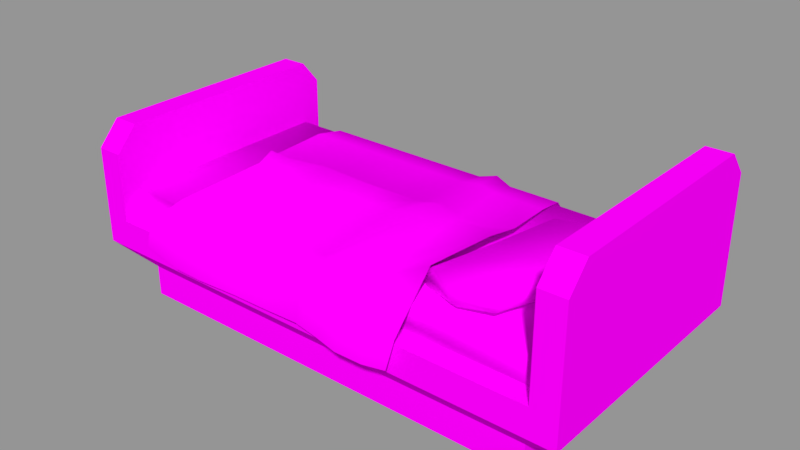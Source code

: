 # Source: bed.blend  (saved by Blender 2.78.0; exported with 4.5.12 LTS)
import bpy
from mathutils import Matrix  # noqa: F401  (used for matrix-valued properties, if any)

bpy.ops.wm.read_factory_settings(use_empty=True)
scene = bpy.context.scene
scene.name = 'Scene'

# ---- collections
col_collection_1 = bpy.data.collections.new('Collection 1'); scene.collection.children.link(col_collection_1)

# ---- images (referenced by path relative to the original .blend; pixels are not part of the script)
import os
ASSET_DIR = os.environ.get("B2B_ASSET_DIR", "")  # directory of the original .blend (textures are referenced by path, not embedded)
HERE = os.path.dirname(os.path.abspath(__file__))  # packed textures are extracted next to this script under _unpacked/

def load_image(name, relpath, width, height, colorspace="sRGB"):
    """Load a texture the original file referenced (path relative to the .blend, or extracted next to this script)."""
    p = next((c for c in (os.path.join(HERE, relpath), os.path.join(ASSET_DIR, relpath)) if relpath and os.path.exists(c)), "")
    if p:
        img = bpy.data.images.load(p, check_existing=True)
        img.name = name
    else:  # same state as the original file: an image datablock whose file is absent (Cycles renders it pink)
        img = bpy.data.images.new(name, width, height)
        img.source = "FILE"
        img.filepath = "//" + (relpath or name)
    img.colorspace_settings.name = colorspace
    return img
img_bedtexture = load_image('bedtexture', 'bedtexture.png', 1024, 1024, 'sRGB')

# ---- materials (node trees are filled in below, after node groups)
mat_diffusetexture = bpy.data.materials.new('Diffusetexture')
mat_diffusetexture.alpha_threshold = 0.0
mat_diffusetexture.preview_render_type = 'CUBE'
mat_diffusetexture.roughness = 0.5

# ---- material node trees
mat_diffusetexture.use_nodes = True; mat_diffusetexture.node_tree.nodes.clear()
_N = mat_diffusetexture.node_tree.nodes; _L = mat_diffusetexture.node_tree.links
n0 = _N.new('ShaderNodeOutputMaterial'); n0.name = 'Material Output'; n0.location = (300, 300)
n1 = _N.new('ShaderNodeBsdfDiffuse'); n1.name = 'Diffuse BSDF'; n1.location = (10, 300)
n2 = _N.new('ShaderNodeTexImage'); n2.name = 'Image Texture'; n2.location = (-221, 318)
n2.width = 140
n2.image = img_bedtexture
_L.new(n1.outputs[0], n0.inputs[0])
_L.new(n2.outputs[0], n1.inputs[0])
n0.is_active_output = True

# ---- meshes
me_cube = bpy.data.meshes.new('Cube')
me_cube.from_pydata([(-0.3402, -0.2342, 0.1218), (0.1266, -0.245, 0.1036), (-0.332, 0.2469, 0.1431), (0.1022, 0.2469, 0.1416), (-0.3168, 0.02553, 0.2109), (-0.07293, -0.2346, 0.1092), (0.1298, 0.02797, 0.2055), (-0.07334, 0.2469, 0.1416), (-0.07272, 0.02477, 0.2147), (-0.3122, -0.1772, 0.1944), (0.03898, -0.2409, 0.1085), (0.1128, 0.1522, 0.1997), (-0.2216, 0.2469, 0.1504), (-0.3246, 0.1522, 0.1997), (-0.2202, -0.2336, 0.1033), (0.1222, -0.1715, 0.213), (0.02577, 0.2469, 0.1363), (-0.06835, 0.1522, 0.1997), (-0.06569, -0.1751, 0.2027), (-0.1931, 0.02766, 0.2157), (0.03588, 0.02797, 0.2204), (0.03294, -0.1792, 0.216), (-0.2086, -0.176, 0.2048), (-0.1838, 0.1522, 0.1997), (0.03536, 0.1522, 0.2058), (-0.3302, -0.2309, 0.1701), (0.0778, -0.2456, 0.1034), (0.1046, 0.2089, 0.1881), (-0.2658, 0.2469, 0.1431), (-0.3178, 0.04156, 0.1999), (-0.1412, -0.2331, 0.1069), (0.1287, -0.01351, 0.1995), (-0.01048, 0.2469, 0.1416), (-0.06974, 0.2089, 0.1881), (-0.07164, -0.007405, 0.2012), (-0.276, 0.02562, 0.2081), (-0.008344, 0.02797, 0.2081), (-0.3178, -0.003656, 0.1966), (-0.005911, -0.2376, 0.1139), (0.1283, 0.05001, 0.1997), (-0.1414, 0.2469, 0.1504), (-0.3254, 0.2089, 0.1881), (-0.273, -0.2341, 0.1046), (0.1373, -0.2388, 0.1629), (0.05269, 0.2469, 0.1416), (-0.07215, 0.0425, 0.2008), (-0.06555, -0.2249, 0.1629), (-0.1232, 0.02471, 0.2144), (0.07497, 0.02797, 0.203), (0.0375, -0.01253, 0.2146), (0.04829, -0.2357, 0.1813), (0.002396, -0.1768, 0.203), (0.06849, -0.181, 0.2085), (-0.1943, -0.01293, 0.1965), (-0.2122, -0.2334, 0.171), (-0.2585, -0.1768, 0.1961), (-0.1331, -0.175, 0.2071), (-0.216, 0.2089, 0.1881), (-0.1939, 0.04996, 0.1995), (-0.26, 0.1522, 0.1997), (-0.1341, 0.1522, 0.1997), (0.02867, 0.2089, 0.2), (0.03815, 0.05001, 0.2102), (-0.004647, 0.1522, 0.1997), (0.06342, 0.1522, 0.1997), (0.0744, 0.05001, 0.1997), (-0.006904, 0.05001, 0.1997), (-0.007725, 0.2089, 0.1881), (-0.131, 0.05001, 0.1997), (-0.2769, 0.04161, 0.1968), (-0.2593, 0.2089, 0.1881), (-0.1343, -0.2239, 0.1625), (-0.264, -0.2341, 0.1689), (-0.2771, -0.003468, 0.1971), (0.08374, -0.2381, 0.164), (0.002516, -0.2327, 0.169), (-0.02073, -0.007329, 0.2013), (0.07434, -0.01326, 0.1994), (-0.1231, -0.00772, 0.2), (-0.1368, 0.2089, 0.1881), (0.05545, 0.2089, 0.1881), (0.1712, -0.245, 0.1122), (0.1467, 0.2469, 0.1416), (0.1743, 0.02797, 0.2169), (0.1573, 0.1522, 0.1997), (0.1667, -0.1436, 0.2298), (0.1492, 0.2089, 0.1881), (0.1732, -0.01351, 0.2243), (0.1729, 0.05001, 0.2121), (0.1819, -0.2388, 0.1629), (0.1554, -0.1365, 0.1886), (0.1622, -0.1349, 0.2224), (0.2011, 0.1196, 0.1801), (0.2031, 0.1103, 0.2148), (0.2882, -0.1605, 0.2094), (0.2824, -0.1533, 0.237), (0.3252, 0.08387, 0.1877), (0.3193, 0.08902, 0.2192), (0.1784, -0.001745, 0.182), (0.1516, -0.1408, 0.2122), (0.1754, -0.001263, 0.2096), (0.1956, 0.1201, 0.2036), (0.2704, 0.1129, 0.1811), (0.2717, 0.1191, 0.2208), (0.3355, 0.09388, 0.2013), (0.3232, -0.02796, 0.197), (0.316, -0.02637, 0.2248), (0.2932, -0.1562, 0.2248), (0.2296, -0.1675, 0.1997), (0.2177, -0.1759, 0.2331), (0.2465, -0.009657, 0.2156), (0.2627, -0.01632, 0.1896), (0.2253, -0.1786, 0.2158), (0.334, -0.02892, 0.216), (0.2739, 0.1328, 0.2004), (0.1663, 0.0005817, 0.2018), (0.4317, 0.2315, 0.1441), (0.4317, 0.2315, 0.09384), (0.4317, -0.2257, 0.1441), (0.4317, -0.2257, 0.09384), (-0.4475, 0.2315, 0.1441), (-0.4475, 0.2315, 0.09384), (-0.4475, -0.2257, 0.1441), (-0.4475, -0.2257, 0.09384), (0.3871, -0.2257, 0.1441), (0.3871, -0.2257, 0.09384), (0.3871, 0.2315, 0.1441), (0.3871, 0.2315, 0.09384), (-0.4022, -0.2257, 0.09384), (-0.4022, 0.2315, 0.1441), (-0.4022, -0.2257, 0.1441), (-0.4022, 0.2315, 0.09384), (0.4317, 0.1971, 0.1441), (0.4317, 0.1971, 0.09384), (-0.4475, 0.1971, 0.1441), (-0.4475, 0.1971, 0.09384), (-0.3797, -0.1904, 0.05337), (0.3871, 0.1971, 0.1441), (0.3639, -0.1904, 0.05337), (-0.4022, 0.1971, 0.1441), (0.4317, -0.1885, 0.09384), (-0.4475, -0.1885, 0.1441), (0.4317, -0.1885, 0.1441), (-0.4475, -0.1885, 0.09384), (-0.3413, -0.1904, 0.05337), (0.3871, -0.1885, 0.1441), (0.3639, -0.1589, 0.05337), (-0.4022, -0.1885, 0.1441), (0.3871, -0.1885, 0.1889), (0.3871, 0.1971, 0.1889), (-0.4022, -0.1885, 0.1889), (-0.4022, 0.1971, 0.1889), (-0.4475, -0.1885, 0.3035), (-0.4475, -0.2257, 0.2629), (-0.4022, 0.2315, 0.2629), (-0.4475, 0.2315, 0.2629), (-0.4022, -0.2257, 0.2629), (-0.4022, 0.1971, 0.3035), (-0.4475, 0.1971, 0.3035), (-0.4022, -0.1885, 0.3035), (0.4317, 0.1971, 0.3553), (0.4317, 0.2315, 0.3148), (0.3871, -0.2257, 0.3148), (0.4317, -0.2257, 0.3148), (0.3871, 0.2315, 0.3148), (0.3871, 0.1971, 0.3553), (0.4317, -0.1885, 0.3553), (0.3871, -0.1885, 0.3553), (-0.3797, 0.1672, 0.05337), (-0.3797, 0.1963, 0.05337), (0.3262, 0.1963, 0.05337), (0.3639, 0.1963, 0.05337), (0.3262, -0.1904, 0.05337), (-0.3413, 0.1963, 0.05337), (0.3639, 0.1672, 0.05337), (-0.3797, -0.1589, 0.05337), (-0.3797, -0.1904, 5.516e-05), (-0.3797, -0.1589, 5.516e-05), (0.3639, -0.1904, 5.516e-05), (0.3262, -0.1904, 5.516e-05), (0.3639, 0.1672, 5.516e-05), (0.3639, -0.1589, 5.516e-05), (0.3262, 0.1963, 5.516e-05), (0.3639, 0.1963, 5.516e-05), (-0.3797, 0.1672, 5.516e-05), (-0.3797, 0.1963, 5.516e-05), (-0.3413, 0.1963, 5.516e-05), (-0.3413, -0.1904, 5.516e-05)], [], [(80, 27, 3, 44), (79, 33, 7, 40), (78, 34, 8, 47), (77, 31, 6, 48), (76, 49, 20, 36), (75, 50, 21, 51), (74, 43, 15, 52), (73, 53, 19, 35), (72, 54, 22, 55), (71, 46, 18, 56), (70, 57, 12, 28), (69, 58, 23, 59), (68, 45, 17, 60), (67, 61, 16, 32), (66, 62, 24, 63), (65, 39, 11, 64), (62, 65, 64, 24), (20, 48, 65, 62), (48, 6, 39, 65), (45, 66, 63, 17), (8, 36, 66, 45), (36, 20, 62, 66), (33, 67, 32, 7), (17, 63, 67, 33), (63, 24, 61, 67), (58, 68, 60, 23), (19, 47, 68, 58), (47, 8, 45, 68), (29, 69, 59, 13), (4, 35, 69, 29), (35, 19, 58, 69), (41, 70, 28, 2), (13, 59, 70, 41), (59, 23, 57, 70), (54, 71, 56, 22), (14, 30, 71, 54), (30, 5, 46, 71), (25, 72, 55, 9), (0, 42, 72, 25), (42, 14, 54, 72), (37, 73, 35, 4), (9, 55, 73, 37), (55, 22, 53, 73), (50, 74, 52, 21), (10, 26, 74, 50), (26, 1, 43, 74), (46, 75, 51, 18), (5, 38, 75, 46), (38, 10, 50, 75), (34, 76, 36, 8), (18, 51, 76, 34), (51, 21, 49, 76), (49, 77, 48, 20), (21, 52, 77, 49), (52, 15, 31, 77), (53, 78, 47, 19), (22, 56, 78, 53), (56, 18, 34, 78), (57, 79, 40, 12), (23, 60, 79, 57), (60, 17, 33, 79), (61, 80, 44, 16), (24, 64, 80, 61), (64, 11, 27, 80), (6, 31, 87, 83), (31, 15, 85, 87), (3, 27, 86, 82), (27, 11, 84, 86), (15, 43, 89, 85), (43, 1, 81, 89), (11, 39, 88, 84), (39, 6, 83, 88), (115, 100, 93, 101), (114, 103, 97, 104), (113, 106, 95, 107), (112, 109, 91, 99), (111, 105, 94, 108), (110, 100, 91, 109), (106, 110, 109, 95), (97, 103, 110, 106), (103, 93, 100, 110), (98, 111, 108, 90), (92, 102, 111, 98), (102, 96, 105, 111), (108, 112, 99, 90), (94, 107, 112, 108), (107, 95, 109, 112), (105, 113, 107, 94), (96, 104, 113, 105), (104, 97, 106, 113), (102, 114, 104, 96), (92, 101, 114, 102), (101, 93, 103, 114), (98, 115, 101, 92), (90, 99, 115, 98), (99, 91, 100, 115), (142, 118, 119, 140), (130, 122, 123, 128), (134, 120, 121, 135), (126, 116, 117, 127), (122, 153, 152, 141), (140, 146, 174, 133), (135, 168, 175, 143), (124, 162, 167, 145), (129, 126, 127, 131), (118, 124, 125, 119), (120, 129, 131, 121), (119, 138, 146, 140), (137, 126, 129, 139), (124, 130, 128, 125), (137, 149, 148, 145), (133, 174, 171, 117), (116, 161, 160, 132), (125, 172, 138, 119), (128, 144, 172, 125), (147, 159, 156, 130), (141, 134, 135, 143), (116, 132, 133, 117), (122, 141, 143, 123), (130, 156, 153, 122), (131, 173, 169, 121), (143, 175, 136, 123), (145, 167, 165, 137), (168, 184, 177, 175), (124, 145, 147, 130), (132, 142, 140, 133), (148, 149, 151, 150), (139, 151, 149, 137), (145, 148, 150, 147), (147, 150, 151, 139), (157, 154, 155, 158), (159, 157, 158, 152), (156, 159, 152, 153), (141, 152, 158, 134), (120, 155, 154, 129), (134, 158, 155, 120), (129, 154, 157, 139), (139, 157, 159, 147), (160, 161, 164, 165), (166, 160, 165, 167), (163, 166, 167, 162), (126, 164, 161, 116), (132, 160, 166, 142), (137, 165, 164, 126), (118, 163, 162, 124), (142, 166, 163, 118), (123, 136, 144, 128), (117, 171, 170, 127), (121, 169, 168, 135), (127, 170, 173, 131), (180, 181, 178, 179, 187, 176, 177, 184, 185, 186, 182, 183), (175, 177, 176, 136), (136, 176, 187, 144), (138, 178, 181, 146), (174, 180, 183, 171), (144, 187, 179, 172), (169, 185, 184, 168), (171, 183, 182, 170), (173, 186, 185, 169), (170, 182, 186, 173), (172, 179, 178, 138), (146, 181, 180, 174)])
me_cube.polygons.foreach_set('use_smooth', [1, 1, 1, 1, 1, 1, 1, 1, 1, 1, 1, 1, 1, 1, 1, 1, 1, 1, 1, 1, 1, 1, 1, 1, 1, 1, 1, 1, 1, 1, 1, 1, 1, 1, 1, 1, 1, 1, 1, 1, 1, 1, 1, 1, 1, 1, 1, 1, 1, 1, 1, 1, 1, 1, 1, 1, 1, 1, 1, 1, 1, 1, 1, 1, 1, 1, 1, 1, 1, 1, 1, 1, 1, 1, 1, 1, 1, 1, 1, 1, 1, 1, 1, 1, 1, 1, 1, 1, 1, 1, 1, 1, 1, 1, 1, 1, 0, 0, 0, 0, 0, 0, 0, 0, 0, 0, 0, 0, 0, 0, 0, 0, 0, 0, 0, 0, 0, 0, 0, 0, 0, 0, 0, 0, 0, 0, 1, 1, 1, 0, 0, 0, 0, 0, 0, 0, 0, 0, 0, 0, 0, 0, 0, 0, 0, 0, 0, 0, 0, 0, 0, 0, 0, 0, 0, 0, 0, 0, 0, 0, 0, 0])
me_cube.polygons.foreach_set('material_index', [1, 1, 1, 1, 1, 1, 1, 1, 1, 1, 1, 1, 1, 1, 1, 1, 1, 1, 1, 1, 1, 1, 1, 1, 1, 1, 1, 1, 1, 1, 1, 1, 1, 1, 1, 1, 1, 1, 1, 1, 1, 1, 1, 1, 1, 1, 1, 1, 1, 1, 1, 1, 1, 1, 1, 1, 1, 1, 1, 1, 1, 1, 1, 1, 1, 1, 1, 1, 1, 1, 1, 1, 1, 1, 1, 1, 1, 1, 1, 1, 1, 1, 1, 1, 1, 1, 1, 1, 1, 1, 1, 1, 1, 1, 1, 1, 1, 1, 1, 1, 1, 1, 1, 1, 1, 1, 1, 1, 1, 1, 1, 1, 1, 1, 1, 1, 1, 1, 1, 1, 1, 1, 1, 1, 1, 1, 1, 1, 1, 1, 1, 1, 1, 1, 1, 1, 1, 1, 1, 1, 1, 1, 1, 1, 1, 1, 1, 1, 1, 1, 1, 1, 1, 1, 1, 1, 1, 1, 1, 1, 1, 1])
_uv = me_cube.uv_layers.new(name='UVMap')
_uv.uv.foreach_set('vector', [0.3831, 0.5337, 0.4219, 0.5348, 0.419, 0.5817, 0.3806, 0.5811, 0.2312, 0.5326, 0.2844, 0.5329, 0.2813, 0.5806, 0.2271, 0.575, 0.2441, 0.3551, 0.2847, 0.3566, 0.2828, 0.3837, 0.2435, 0.3832, 0.4035, 0.3571, 0.4456, 0.3585, 0.4465, 0.3913, 0.4025, 0.39, 0.3249, 0.3587, 0.3722, 0.3566, 0.3697, 0.3876, 0.334, 0.388, 0.351, 0.1712, 0.3873, 0.177, 0.3753, 0.2257, 0.3496, 0.2236, 0.4152, 0.1654, 0.4581, 0.1635, 0.4473, 0.2322, 0.404, 0.2235, 0.1228, 0.357, 0.1882, 0.3496, 0.1893, 0.3842, 0.1231, 0.3821, 0.136, 0.1689, 0.1759, 0.1705, 0.1804, 0.2214, 0.1403, 0.2191, 0.2386, 0.1693, 0.2954, 0.1702, 0.294, 0.2224, 0.2394, 0.2228, 0.1341, 0.5314, 0.1684, 0.5318, 0.1635, 0.5742, 0.1281, 0.5781, 0.1222, 0.3978, 0.1878, 0.4055, 0.1945, 0.4863, 0.1342, 0.4854, 0.2371, 0.4062, 0.2833, 0.401, 0.2857, 0.4872, 0.2338, 0.4868, 0.3337, 0.5333, 0.3616, 0.5288, 0.3598, 0.5843, 0.3314, 0.5809, 0.3346, 0.4068, 0.3714, 0.4062, 0.3685, 0.4873, 0.3359, 0.4874, 0.4016, 0.4077, 0.4442, 0.4092, 0.4294, 0.4893, 0.3904, 0.4883, 0.3714, 0.4062, 0.4016, 0.4077, 0.3904, 0.4883, 0.3685, 0.4873, 0.3697, 0.3876, 0.4025, 0.39, 0.4016, 0.4077, 0.3714, 0.4062, 0.4025, 0.39, 0.4465, 0.3913, 0.4442, 0.4092, 0.4016, 0.4077, 0.2833, 0.401, 0.3346, 0.4068, 0.3359, 0.4874, 0.2857, 0.4872, 0.2828, 0.3837, 0.334, 0.388, 0.3346, 0.4068, 0.2833, 0.401, 0.334, 0.388, 0.3697, 0.3876, 0.3714, 0.4062, 0.3346, 0.4068, 0.2844, 0.5329, 0.3337, 0.5333, 0.3314, 0.5809, 0.2813, 0.5806, 0.2857, 0.4872, 0.3359, 0.4874, 0.3337, 0.5333, 0.2844, 0.5329, 0.3359, 0.4874, 0.3685, 0.4873, 0.3616, 0.5288, 0.3337, 0.5333, 0.1878, 0.4055, 0.2371, 0.4062, 0.2338, 0.4868, 0.1945, 0.4863, 0.1893, 0.3842, 0.2435, 0.3832, 0.2371, 0.4062, 0.1878, 0.4055, 0.2435, 0.3832, 0.2828, 0.3837, 0.2833, 0.401, 0.2371, 0.4062, 0.08975, 0.3971, 0.1222, 0.3978, 0.1342, 0.4854, 0.08284, 0.4846, 0.09026, 0.3815, 0.1231, 0.3821, 0.1222, 0.3978, 0.08975, 0.3971, 0.1231, 0.3821, 0.1893, 0.3842, 0.1878, 0.4055, 0.1222, 0.3978, 0.08154, 0.5306, 0.1341, 0.5314, 0.1281, 0.5781, 0.07562, 0.5772, 0.08284, 0.4846, 0.1342, 0.4854, 0.1341, 0.5314, 0.08154, 0.5306, 0.1342, 0.4854, 0.1945, 0.4863, 0.1684, 0.5318, 0.1341, 0.5314, 0.1759, 0.1705, 0.2386, 0.1693, 0.2394, 0.2228, 0.1804, 0.2214, 0.1709, 0.1175, 0.2344, 0.1232, 0.2386, 0.1693, 0.1759, 0.1705, 0.2344, 0.1232, 0.289, 0.1257, 0.2954, 0.1702, 0.2386, 0.1693, 0.08381, 0.1707, 0.136, 0.1689, 0.1403, 0.2191, 0.09761, 0.2179, 0.07562, 0.1323, 0.1288, 0.1184, 0.136, 0.1689, 0.08381, 0.1707, 0.1288, 0.1184, 0.1709, 0.1175, 0.1759, 0.1705, 0.136, 0.1689, 0.09025, 0.3557, 0.1228, 0.357, 0.1231, 0.3821, 0.09026, 0.3815, 0.09761, 0.2179, 0.1403, 0.2191, 0.1228, 0.357, 0.09025, 0.3557, 0.1403, 0.2191, 0.1804, 0.2214, 0.1882, 0.3496, 0.1228, 0.357, 0.3873, 0.177, 0.4152, 0.1654, 0.404, 0.2235, 0.3753, 0.2257, 0.3787, 0.1212, 0.4097, 0.1165, 0.4152, 0.1654, 0.3873, 0.177, 0.4097, 0.1165, 0.4485, 0.116, 0.4581, 0.1635, 0.4152, 0.1654, 0.2954, 0.1702, 0.351, 0.1712, 0.3496, 0.2236, 0.294, 0.2224, 0.289, 0.1257, 0.3426, 0.1273, 0.351, 0.1712, 0.2954, 0.1702, 0.3426, 0.1273, 0.3787, 0.1212, 0.3873, 0.177, 0.351, 0.1712, 0.2847, 0.3566, 0.3249, 0.3587, 0.334, 0.388, 0.2828, 0.3837, 0.294, 0.2224, 0.3496, 0.2236, 0.3249, 0.3587, 0.2847, 0.3566, 0.3496, 0.2236, 0.3753, 0.2257, 0.3722, 0.3566, 0.3249, 0.3587, 0.3722, 0.3566, 0.4035, 0.3571, 0.4025, 0.39, 0.3697, 0.3876, 0.3753, 0.2257, 0.404, 0.2235, 0.4035, 0.3571, 0.3722, 0.3566, 0.404, 0.2235, 0.4473, 0.2322, 0.4456, 0.3585, 0.4035, 0.3571, 0.1882, 0.3496, 0.2441, 0.3551, 0.2435, 0.3832, 0.1893, 0.3842, 0.1804, 0.2214, 0.2394, 0.2228, 0.2441, 0.3551, 0.1882, 0.3496, 0.2394, 0.2228, 0.294, 0.2224, 0.2847, 0.3566, 0.2441, 0.3551, 0.1684, 0.5318, 0.2312, 0.5326, 0.2271, 0.575, 0.1635, 0.5742, 0.1945, 0.4863, 0.2338, 0.4868, 0.2312, 0.5326, 0.1684, 0.5318, 0.2338, 0.4868, 0.2857, 0.4872, 0.2844, 0.5329, 0.2312, 0.5326, 0.3616, 0.5288, 0.3831, 0.5337, 0.3806, 0.5811, 0.3598, 0.5843, 0.3685, 0.4873, 0.3904, 0.4883, 0.3831, 0.5337, 0.3616, 0.5288, 0.3904, 0.4883, 0.4294, 0.4893, 0.4219, 0.5348, 0.3831, 0.5337, 0.4465, 0.3913, 0.4456, 0.3585, 0.4852, 0.3599, 0.483, 0.3926, 0.4456, 0.3585, 0.4473, 0.2322, 0.485, 0.2567, 0.4852, 0.3599, 0.419, 0.5817, 0.4219, 0.5348, 0.4569, 0.5356, 0.4539, 0.5825, 0.4219, 0.5348, 0.4294, 0.4893, 0.4646, 0.4903, 0.4569, 0.5356, 0.4473, 0.2322, 0.4581, 0.1635, 0.4937, 0.1625, 0.485, 0.2567, 0.4581, 0.1635, 0.4485, 0.116, 0.4842, 0.1221, 0.4937, 0.1625, 0.4294, 0.4893, 0.4442, 0.4092, 0.4805, 0.41, 0.4646, 0.4903, 0.4442, 0.4092, 0.4465, 0.3913, 0.483, 0.3926, 0.4805, 0.41, 0.7191, 0.4993, 0.7083, 0.4998, 0.6986, 0.3975, 0.7117, 0.3896, 0.6415, 0.3768, 0.6417, 0.3945, 0.5966, 0.4027, 0.5837, 0.3832, 0.5702, 0.5016, 0.5872, 0.5025, 0.5936, 0.6161, 0.5792, 0.6159, 0.6422, 0.6366, 0.6456, 0.6235, 0.6977, 0.6189, 0.705, 0.6301, 0.6248, 0.2154, 0.5646, 0.2137, 0.5759, 0.08068, 0.6318, 0.06507, 0.6469, 0.4973, 0.7083, 0.4998, 0.6977, 0.6189, 0.6456, 0.6235, 0.5872, 0.5025, 0.6469, 0.4973, 0.6456, 0.6235, 0.5936, 0.6161, 0.5966, 0.4027, 0.6417, 0.3945, 0.6469, 0.4973, 0.5872, 0.5025, 0.6417, 0.3945, 0.6986, 0.3975, 0.7083, 0.4998, 0.6469, 0.4973, 0.7082, 0.216, 0.6248, 0.2154, 0.6318, 0.06507, 0.7083, 0.08323, 0.706, 0.3357, 0.6386, 0.3405, 0.6248, 0.2154, 0.7082, 0.216, 0.6386, 0.3405, 0.5812, 0.3214, 0.5646, 0.2137, 0.6248, 0.2154, 0.6408, 0.6523, 0.6422, 0.6366, 0.705, 0.6301, 0.7068, 0.6499, 0.5898, 0.6421, 0.5846, 0.628, 0.6422, 0.6366, 0.6408, 0.6523, 0.5846, 0.628, 0.5936, 0.6161, 0.6456, 0.6235, 0.6422, 0.6366, 0.5515, 0.5012, 0.5702, 0.5016, 0.5792, 0.6159, 0.5654, 0.621, 0.5578, 0.402, 0.5749, 0.3948, 0.5702, 0.5016, 0.5515, 0.5012, 0.5749, 0.3948, 0.5966, 0.4027, 0.5872, 0.5025, 0.5702, 0.5016, 0.6392, 0.3544, 0.6415, 0.3768, 0.5837, 0.3832, 0.5853, 0.3658, 0.7011, 0.36, 0.7054, 0.3831, 0.6415, 0.3768, 0.6392, 0.3544, 0.7054, 0.3831, 0.6986, 0.3975, 0.6417, 0.3945, 0.6415, 0.3768, 0.7399, 0.4988, 0.7191, 0.4993, 0.7117, 0.3896, 0.7334, 0.3876, 0.7324, 0.6211, 0.7106, 0.6255, 0.7191, 0.4993, 0.7399, 0.4988, 0.7106, 0.6255, 0.6977, 0.6189, 0.7083, 0.4998, 0.7191, 0.4993, 0.9743, 0.1575, 0.9956, 0.1575, 0.9956, 0.1863, 0.9743, 0.1863, 0.05748, 0.1116, 0.03149, 0.1116, 0.03149, 0.08281, 0.05748, 0.08281, 0.7531, 0.7933, 0.7334, 0.7933, 0.7334, 0.7645, 0.7531, 0.7645, 0.5102, 0.5907, 0.5358, 0.5907, 0.5358, 0.6195, 0.5102, 0.6195, 0.9956, 0.7933, 0.9956, 0.8615, 0.9743, 0.8848, 0.9743, 0.7933, 0.9743, 0.1863, 0.9573, 0.2316, 0.7702, 0.2316, 0.7531, 0.1863, 0.7531, 0.7645, 0.7702, 0.7192, 0.9573, 0.7192, 0.9743, 0.7645, 0.577, 0.7183, 0.6749, 0.7183, 0.6982, 0.7397, 0.577, 0.7397, 0.05748, 0.5907, 0.5102, 0.5907, 0.5102, 0.6195, 0.05748, 0.6195, 0.5358, 0.1116, 0.5102, 0.1116, 0.5102, 0.08281, 0.5358, 0.08281, 0.03148, 0.5907, 0.05748, 0.5907, 0.05748, 0.6195, 0.03148, 0.6195, 0.9956, 0.1863, 0.9753, 0.2316, 0.9573, 0.2316, 0.9743, 0.1863, 0.577, 0.9609, 0.577, 0.9806, 0.1243, 0.9806, 0.1243, 0.9609, 0.5102, 0.1116, 0.05748, 0.1116, 0.05748, 0.08281, 0.5102, 0.08281, 0.546, 0.9386, 0.5259, 0.9386, 0.5259, 0.7657, 0.546, 0.7657, 0.7531, 0.1863, 0.7702, 0.2316, 0.7536, 0.2316, 0.7334, 0.1863, 0.7334, 0.1575, 0.7334, 0.0596, 0.7531, 0.03634, 0.7531, 0.1575, 0.5102, 0.08281, 0.4752, 0.05198, 0.4969, 0.05198, 0.5358, 0.08281, 0.05748, 0.08281, 0.0924, 0.05198, 0.4752, 0.05198, 0.5102, 0.08281, 0.1243, 0.7397, 0.03286, 0.7397, 0.05612, 0.7183, 0.1243, 0.7183, 0.9743, 0.7933, 0.7531, 0.7933, 0.7531, 0.7645, 0.9743, 0.7645, 0.7334, 0.1575, 0.7531, 0.1575, 0.7531, 0.1863, 0.7334, 0.1863, 0.9956, 0.7933, 0.9743, 0.7933, 0.9743, 0.7645, 0.9956, 0.7645, 0.05748, 0.1711, 0.05748, 0.2393, 0.03148, 0.2393, 0.03148, 0.1711, 0.05748, 0.6195, 0.09239, 0.6502, 0.07041, 0.6502, 0.03148, 0.6195, 0.9743, 0.7645, 0.9573, 0.7192, 0.9753, 0.7192, 0.9956, 0.7645, 0.577, 0.7397, 0.6982, 0.7397, 0.6982, 0.9609, 0.577, 0.9609, 0.7702, 0.7192, 0.7702, 0.6886, 0.9573, 0.6886, 0.9573, 0.7192, 0.577, 0.7183, 0.577, 0.7397, 0.1243, 0.7397, 0.1243, 0.7183, 0.7531, 0.1575, 0.9743, 0.1575, 0.9743, 0.1863, 0.7531, 0.1863, 0.5259, 0.7657, 0.5259, 0.9386, 0.172, 0.9386, 0.172, 0.7657, 0.172, 0.9587, 0.172, 0.9386, 0.5259, 0.9386, 0.5259, 0.9587, 0.5259, 0.7456, 0.5259, 0.7657, 0.172, 0.7657, 0.172, 0.7456, 0.152, 0.7657, 0.172, 0.7657, 0.172, 0.9386, 0.152, 0.9386, 0.05748, 0.492, 0.05748, 0.5225, 0.03148, 0.5225, 0.03148, 0.492, 0.05748, 0.2708, 0.05748, 0.492, 0.03148, 0.492, 0.03148, 0.2708, 0.05748, 0.2393, 0.05748, 0.2708, 0.03148, 0.2708, 0.03148, 0.2393, 0.9743, 0.7933, 0.9743, 0.8848, 0.7531, 0.8848, 0.7531, 0.7933, 0.03148, 0.5907, 0.03148, 0.5225, 0.05748, 0.5225, 0.05748, 0.5907, 0.7531, 0.7933, 0.7531, 0.8848, 0.7334, 0.8615, 0.7334, 0.7933, 0.1243, 0.9806, 0.05612, 0.9806, 0.03286, 0.9609, 0.1243, 0.9609, 0.1243, 0.9609, 0.03286, 0.9609, 0.03286, 0.7397, 0.1243, 0.7397, 0.5358, 0.4623, 0.5358, 0.4928, 0.5102, 0.4928, 0.5102, 0.4623, 0.5358, 0.2411, 0.5358, 0.4623, 0.5102, 0.4623, 0.5102, 0.2411, 0.5358, 0.2095, 0.5358, 0.2411, 0.5102, 0.2411, 0.5102, 0.2095, 0.5102, 0.5907, 0.5102, 0.4928, 0.5358, 0.4928, 0.5358, 0.5907, 0.7531, 0.1575, 0.7531, 0.03634, 0.9743, 0.03634, 0.9743, 0.1575, 0.577, 0.9609, 0.6982, 0.9609, 0.6749, 0.9806, 0.577, 0.9806, 0.5358, 0.1116, 0.5358, 0.2095, 0.5102, 0.2095, 0.5102, 0.1116, 0.9743, 0.1575, 0.9743, 0.03634, 0.9956, 0.0596, 0.9956, 0.1575, 0.03149, 0.08281, 0.07042, 0.05198, 0.0924, 0.05198, 0.05748, 0.08281, 0.5358, 0.6195, 0.4969, 0.6502, 0.4752, 0.6502, 0.5102, 0.6195, 0.7334, 0.7645, 0.7536, 0.7192, 0.7702, 0.7192, 0.7531, 0.7645, 0.5102, 0.6195, 0.4752, 0.6502, 0.09239, 0.6502, 0.05748, 0.6195, 0.7702, 0.2622, 0.9573, 0.2622, 0.9753, 0.2622, 0.9753, 0.2838, 0.9753, 0.6667, 0.9753, 0.6886, 0.9573, 0.6886, 0.7702, 0.6886, 0.7536, 0.6886, 0.7536, 0.6667, 0.7536, 0.2838, 0.7536, 0.2622, 0.9573, 0.7192, 0.9573, 0.6886, 0.9753, 0.6886, 0.9753, 0.7192, 0.07042, 0.05198, 0.07042, 0.02141, 0.0924, 0.02141, 0.0924, 0.05198, 0.9753, 0.2316, 0.9753, 0.2622, 0.9573, 0.2622, 0.9573, 0.2316, 0.7702, 0.2316, 0.7702, 0.2622, 0.7536, 0.2622, 0.7536, 0.2316, 0.0924, 0.05198, 0.0924, 0.02141, 0.4752, 0.02141, 0.4752, 0.05198, 0.7536, 0.7192, 0.7536, 0.6886, 0.7702, 0.6886, 0.7702, 0.7192, 0.4969, 0.6502, 0.4969, 0.6808, 0.4752, 0.6808, 0.4752, 0.6502, 0.09239, 0.6502, 0.09239, 0.6808, 0.07041, 0.6808, 0.07041, 0.6502, 0.4752, 0.6502, 0.4752, 0.6808, 0.09239, 0.6808, 0.09239, 0.6502, 0.4752, 0.05198, 0.4752, 0.02141, 0.4969, 0.02141, 0.4969, 0.05198, 0.9573, 0.2316, 0.9573, 0.2622, 0.7702, 0.2622, 0.7702, 0.2316])
me_cube.materials.append(None)
me_cube.materials.append(mat_diffusetexture)
me_cube.use_remesh_preserve_volume = False
me_cube.use_remesh_preserve_attributes = False
me_cube.use_mirror_vertex_groups = False
me_cube.use_paint_bone_selection = False
me_cube.use_paint_mask = True
me_cube.update()

# ---- objects
ob_bed = bpy.data.objects.new('Bed', me_cube)

# ---- transforms, parenting, visibility, modifiers, constraints
ob_bed.location = (0.0, 0.0, 0.0)
ob_bed.lineart.crease_threshold = 0.0

# ---- collection membership
col_collection_1.objects.link(ob_bed)

# ---- scene / render settings (as saved in the file)
scene.frame_start = 1; scene.frame_end = 250; scene.frame_set(64)
scene.render.engine = 'CYCLES'
scene.render.resolution_percentage = 50
scene.render.dither_intensity = 0.0
scene.cycles.use_denoising = False
scene.cycles.samples = 128
scene.cycles.sampling_pattern = 'TABULATED_SOBOL'
scene.cycles.light_sampling_threshold = 0.0
scene.cycles.use_adaptive_sampling = False
scene.cycles.use_light_tree = False
scene.cycles.blur_glossy = 0.0
scene.cycles.sample_clamp_indirect = 0.0
scene.view_settings.view_transform = 'Standard'
bpy.context.view_layer.update()

# ---- added for rendering (the .blend has no active camera and no usable light): camera, sun + grey world if the file has none
cam_auto = bpy.data.cameras.new('AutoCamera')
cam_auto.lens = 50.0
cam_auto.sensor_width = 36.0
cam_auto.clip_end = 1000.0
ob_auto_camera = bpy.data.objects.new('AutoCamera', cam_auto)
scene.collection.objects.link(ob_auto_camera)
ob_auto_camera.location = (0.980735, -1.18573, 0.968614)
ob_auto_camera.rotation_euler = (1.09748, -7.21219e-08, 0.694738)
scene.camera = ob_auto_camera
light_auto_sun = bpy.data.lights.new('AutoSun', 'SUN')
light_auto_sun.energy = 3.0
light_auto_sun.angle = 0.0523599
ob_auto_sun = bpy.data.objects.new('AutoSun', light_auto_sun)
scene.collection.objects.link(ob_auto_sun)
ob_auto_sun.rotation_euler = (0.872665, 0.174533, 0.523599)
if scene.world is None:
    world_auto = bpy.data.worlds.new('AutoWorld')
    world_auto.color = (0.3, 0.3, 0.3)
    scene.world = world_auto
bpy.context.view_layer.update()
